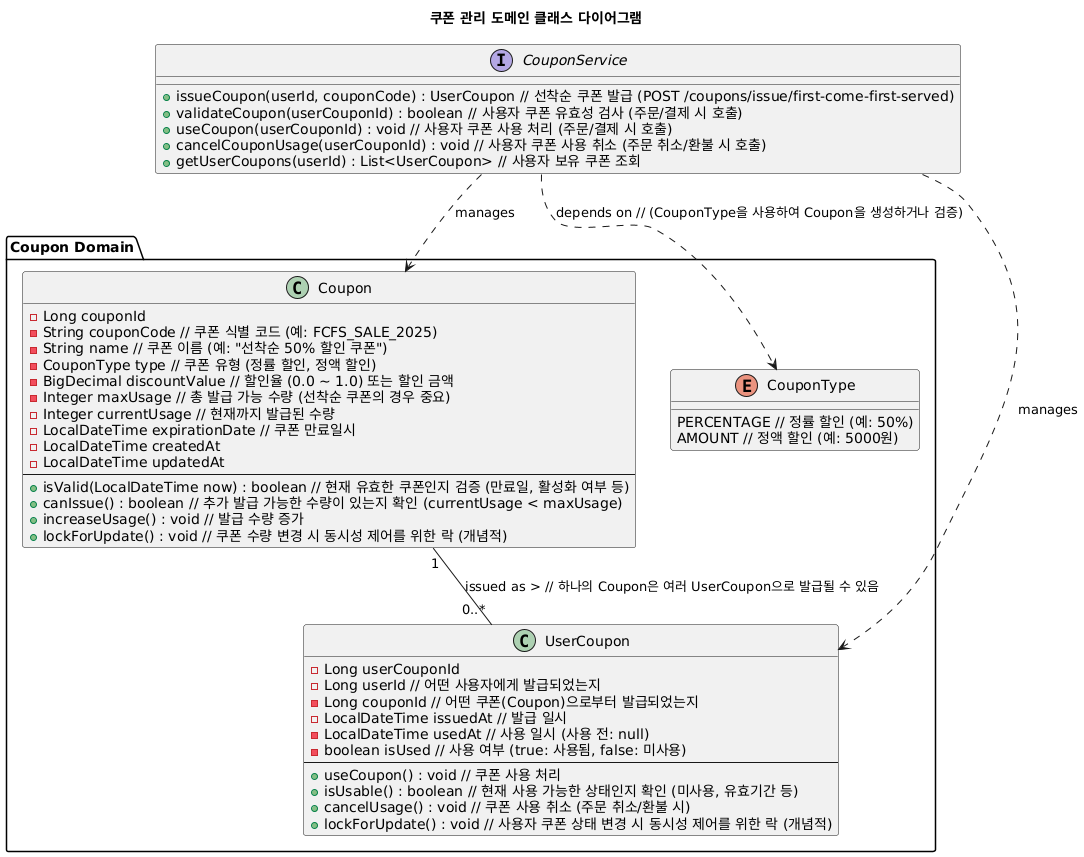

The diagram above was rendered by PlantUML. Its source (embedded in the PNG):
@startuml
title 쿠폰 관리 도메인 클래스 다이어그램

package "Coupon Domain" {
    class Coupon {
        - Long couponId
        - String couponCode // 쿠폰 식별 코드 (예: FCFS_SALE_2025)
        - String name // 쿠폰 이름 (예: "선착순 50% 할인 쿠폰")
        - CouponType type // 쿠폰 유형 (정률 할인, 정액 할인)
        - BigDecimal discountValue // 할인율 (0.0 ~ 1.0) 또는 할인 금액
        - Integer maxUsage // 총 발급 가능 수량 (선착순 쿠폰의 경우 중요)
        - Integer currentUsage // 현재까지 발급된 수량
        - LocalDateTime expirationDate // 쿠폰 만료일시
        - LocalDateTime createdAt
        - LocalDateTime updatedAt
        --
        + isValid(LocalDateTime now) : boolean // 현재 유효한 쿠폰인지 검증 (만료일, 활성화 여부 등)
        + canIssue() : boolean // 추가 발급 가능한 수량이 있는지 확인 (currentUsage < maxUsage)
        + increaseUsage() : void // 발급 수량 증가
        + lockForUpdate() : void // 쿠폰 수량 변경 시 동시성 제어를 위한 락 (개념적)
    }

    enum CouponType {
        PERCENTAGE // 정률 할인 (예: 50%)
        AMOUNT // 정액 할인 (예: 5000원)
    }

    class UserCoupon {
        - Long userCouponId
        - Long userId // 어떤 사용자에게 발급되었는지
        - Long couponId // 어떤 쿠폰(Coupon)으로부터 발급되었는지
        - LocalDateTime issuedAt // 발급 일시
        - LocalDateTime usedAt // 사용 일시 (사용 전: null)
        - boolean isUsed // 사용 여부 (true: 사용됨, false: 미사용)
        --
        + useCoupon() : void // 쿠폰 사용 처리
        + isUsable() : boolean // 현재 사용 가능한 상태인지 확인 (미사용, 유효기간 등)
        + cancelUsage() : void // 쿠폰 사용 취소 (주문 취소/환불 시)
        + lockForUpdate() : void // 사용자 쿠폰 상태 변경 시 동시성 제어를 위한 락 (개념적)
    }
}

' 관계 정의
Coupon "1" -- "0..*" UserCoupon : issued as > // 하나의 Coupon은 여러 UserCoupon으로 발급될 수 있음

' 서비스 인터페이스 (API 명세 기반)
interface CouponService {
    + issueCoupon(userId, couponCode) : UserCoupon // 선착순 쿠폰 발급 (POST /coupons/issue/first-come-first-served)
    + validateCoupon(userCouponId) : boolean // 사용자 쿠폰 유효성 검사 (주문/결제 시 호출)
    + useCoupon(userCouponId) : void // 사용자 쿠폰 사용 처리 (주문/결제 시 호출)
    + cancelCouponUsage(userCouponId) : void // 사용자 쿠폰 사용 취소 (주문 취소/환불 시 호출)
    + getUserCoupons(userId) : List<UserCoupon> // 사용자 보유 쿠폰 조회
}

' 서비스와 도메인 클래스 간의 관리/의존 관계
CouponService ..> Coupon : manages
CouponService ..> UserCoupon : manages
CouponService ..> CouponType : depends on // (CouponType을 사용하여 Coupon을 생성하거나 검증)
@enduml